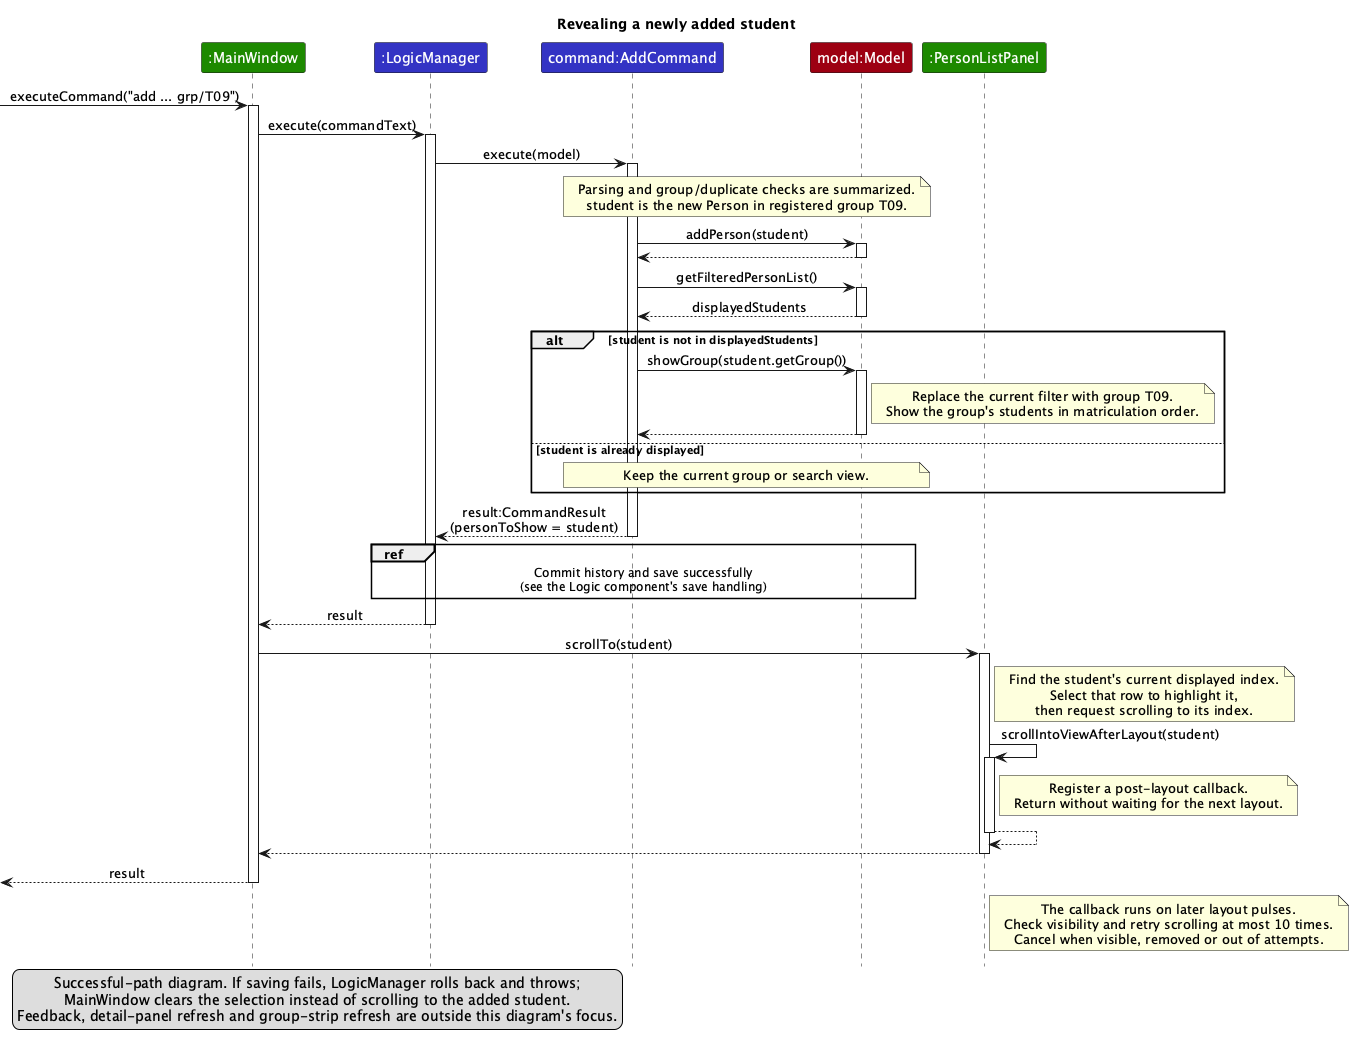

The diagram above was rendered by PlantUML. Its source (embedded in the PNG):
@startuml
!include style.puml
skinparam ArrowFontStyle plain
title Revealing a newly added student

participant ":MainWindow" as Window UI_COLOR
participant ":LogicManager" as Logic LOGIC_COLOR
participant "command:AddCommand" as Add LOGIC_COLOR
participant "model:Model" as Model MODEL_COLOR
participant ":PersonListPanel" as List UI_COLOR

[-> Window : executeCommand("add ... grp/T09")
activate Window
Window -> Logic : execute(commandText)
activate Logic
Logic -> Add : execute(model)
activate Add

note over Add, Model
  Parsing and group/duplicate checks are summarized.
  student is the new Person in registered group T09.
end note

Add -> Model : addPerson(student)
activate Model
Model --> Add
deactivate Model
Add -> Model : getFilteredPersonList()
activate Model
Model --> Add : displayedStudents
deactivate Model

alt student is not in displayedStudents
    Add -> Model : showGroup(student.getGroup())
    activate Model
    note right of Model
      Replace the current filter with group T09.
      Show the group's students in matriculation order.
    end note
    Model --> Add
    deactivate Model
else student is already displayed
    note over Add, Model : Keep the current group or search view.
end

Add --> Logic : result:CommandResult\n(personToShow = student)
deactivate Add

ref over Logic, Model
  Commit history and save successfully
  (see the Logic component's save handling)
end ref

Logic --> Window : result
deactivate Logic
Window -> List : scrollTo(student)
activate List
note right of List
  Find the student's current displayed index.
  Select that row to highlight it,
  then request scrolling to its index.
end note
List -> List : scrollIntoViewAfterLayout(student)
activate List
note right of List
  Register a post-layout callback.
  Return without waiting for the next layout.
end note
List --> List
deactivate List
List --> Window
deactivate List
[<-- Window : result
deactivate Window

note right of List
  The callback runs on later layout pulses.
  Check visibility and retry scrolling at most 10 times.
  Cancel when visible, removed or out of attempts.
end note

legend left
  Successful-path diagram. If saving fails, LogicManager rolls back and throws;
  MainWindow clears the selection instead of scrolling to the added student.
  Feedback, detail-panel refresh and group-strip refresh are outside this diagram's focus.
endlegend
@enduml